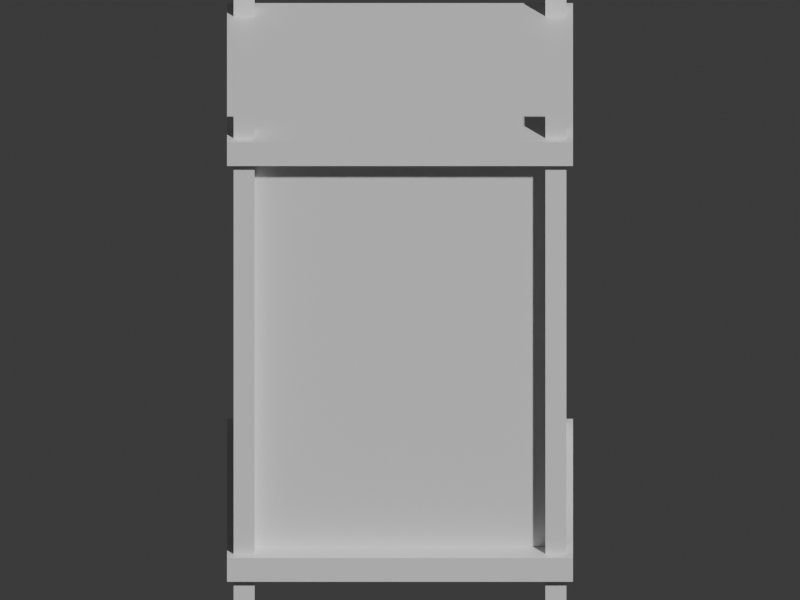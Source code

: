 # Source: home_andon.blend  (saved by Blender 5.2.45; exported with 4.5.12 LTS)
import bpy
from mathutils import Matrix  # noqa: F401  (used for matrix-valued properties, if any)

bpy.ops.wm.read_factory_settings(use_empty=True)
scene = bpy.context.scene
scene.name = 'Scene'

# ---- collections
col_collection = bpy.data.collections.new('Collection'); scene.collection.children.link(col_collection)

# ---- materials (node trees are filled in below, after node groups)
mat_paper = bpy.data.materials.new('paper')
mat_paper.diffuse_color = (0.92, 0.84, 0.65, 1.0)
mat_wood = bpy.data.materials.new('wood')
mat_wood.diffuse_color = (0.49, 0.27, 0.13, 1.0)
mat_wood2 = bpy.data.materials.new('wood2')
mat_wood2.diffuse_color = (0.7, 0.45, 0.22, 1.0)

# ---- material node trees
mat_paper.use_nodes = True; mat_paper.node_tree.nodes.clear()
_N = mat_paper.node_tree.nodes; _L = mat_paper.node_tree.links
n0 = _N.new('ShaderNodeBsdfPrincipled'); n0.name = 'Principled BSDF'; n0.location = (-200, 100)
n0.inputs[10].default_value = 0.005
n1 = _N.new('ShaderNodeOutputMaterial'); n1.name = 'Material Output'; n1.location = (200, 100)
_L.new(n0.outputs[0], n1.inputs[0])
n1.is_active_output = True
mat_wood.use_nodes = True; mat_wood.node_tree.nodes.clear()
_N = mat_wood.node_tree.nodes; _L = mat_wood.node_tree.links
n0 = _N.new('ShaderNodeBsdfPrincipled'); n0.name = 'Principled BSDF'; n0.location = (-200, 100)
n0.inputs[10].default_value = 0.005
n1 = _N.new('ShaderNodeOutputMaterial'); n1.name = 'Material Output'; n1.location = (200, 100)
_L.new(n0.outputs[0], n1.inputs[0])
n1.is_active_output = True
mat_wood2.use_nodes = True; mat_wood2.node_tree.nodes.clear()
_N = mat_wood2.node_tree.nodes; _L = mat_wood2.node_tree.links
n0 = _N.new('ShaderNodeBsdfPrincipled'); n0.name = 'Principled BSDF'; n0.location = (-200, 100)
n0.inputs[10].default_value = 0.005
n1 = _N.new('ShaderNodeOutputMaterial'); n1.name = 'Material Output'; n1.location = (200, 100)
_L.new(n0.outputs[0], n1.inputs[0])
n1.is_active_output = True

# ---- world
world_world = bpy.data.worlds.new('World'); scene.world = world_world
world_world.use_nodes = True; world_world.node_tree.nodes.clear()
_N = world_world.node_tree.nodes; _L = world_world.node_tree.links
n0 = _N.new('ShaderNodeOutputWorld'); n0.name = 'World Output'; n0.location = (200, 100)
n1 = _N.new('ShaderNodeBackground'); n1.name = 'Background'; n1.location = (-200, 100)
n1.inputs[0].default_value = (0.05088, 0.05088, 0.05088, 1.0)
_L.new(n1.outputs[0], n0.inputs[0])
n0.is_active_output = True
world_world.color = (0.05088, 0.05088, 0.05088)
world_world.sun_shadow_jitter_overblur = 0.0

# ---- cameras
cam_camera = bpy.data.cameras.new('Camera')
cam_camera.type = 'ORTHO'
cam_camera.ortho_scale = 2.45

# ---- meshes
me_cube = bpy.data.meshes.new('Cube')
me_cube.from_pydata([(-0.4, -0.335, -0.6), (-0.4, -0.335, 0.6), (-0.4, 0.335, -0.6), (-0.4, 0.335, 0.6), (0.4, -0.335, -0.6), (0.4, -0.335, 0.6), (0.4, 0.335, -0.6), (0.4, 0.335, 0.6)], [], [(0, 1, 3, 2), (2, 3, 7, 6), (6, 7, 5, 4), (4, 5, 1, 0), (2, 6, 4, 0), (7, 3, 1, 5)])
_uv = me_cube.uv_layers.new(name='UVMap')
_uv.uv.foreach_set('vector', [0.375, 0.0, 0.625, 0.0, 0.625, 0.25, 0.375, 0.25, 0.375, 0.25, 0.625, 0.25, 0.625, 0.5, 0.375, 0.5, 0.375, 0.5, 0.625, 0.5, 0.625, 0.75, 0.375, 0.75, 0.375, 0.75, 0.625, 0.75, 0.625, 1.0, 0.375, 1.0, 0.125, 0.5, 0.375, 0.5, 0.375, 0.75, 0.125, 0.75, 0.625, 0.5, 0.875, 0.5, 0.875, 0.75, 0.625, 0.75])
me_cube.materials.append(mat_paper)
me_cube.update()
me_cube_001 = bpy.data.meshes.new('Cube.001')
me_cube_001.from_pydata([(-0.0275, -0.0275, -0.73), (-0.0275, -0.0275, 0.73), (-0.0275, 0.0275, -0.73), (-0.0275, 0.0275, 0.73), (0.0275, -0.0275, -0.73), (0.0275, -0.0275, 0.73), (0.0275, 0.0275, -0.73), (0.0275, 0.0275, 0.73)], [], [(0, 1, 3, 2), (2, 3, 7, 6), (6, 7, 5, 4), (4, 5, 1, 0), (2, 6, 4, 0), (7, 3, 1, 5)])
_uv = me_cube_001.uv_layers.new(name='UVMap')
_uv.uv.foreach_set('vector', [0.375, 0.0, 0.625, 0.0, 0.625, 0.25, 0.375, 0.25, 0.375, 0.25, 0.625, 0.25, 0.625, 0.5, 0.375, 0.5, 0.375, 0.5, 0.625, 0.5, 0.625, 0.75, 0.375, 0.75, 0.375, 0.75, 0.625, 0.75, 0.625, 1.0, 0.375, 1.0, 0.125, 0.5, 0.375, 0.5, 0.375, 0.75, 0.125, 0.75, 0.625, 0.5, 0.875, 0.5, 0.875, 0.75, 0.625, 0.75])
me_cube_001.materials.append(mat_wood)
me_cube_001.update()
me_cube_002 = bpy.data.meshes.new('Cube.002')
me_cube_002.from_pydata([(-0.0275, -0.0275, -0.73), (-0.0275, -0.0275, 0.73), (-0.0275, 0.0275, -0.73), (-0.0275, 0.0275, 0.73), (0.0275, -0.0275, -0.73), (0.0275, -0.0275, 0.73), (0.0275, 0.0275, -0.73), (0.0275, 0.0275, 0.73)], [], [(0, 1, 3, 2), (2, 3, 7, 6), (6, 7, 5, 4), (4, 5, 1, 0), (2, 6, 4, 0), (7, 3, 1, 5)])
_uv = me_cube_002.uv_layers.new(name='UVMap')
_uv.uv.foreach_set('vector', [0.375, 0.0, 0.625, 0.0, 0.625, 0.25, 0.375, 0.25, 0.375, 0.25, 0.625, 0.25, 0.625, 0.5, 0.375, 0.5, 0.375, 0.5, 0.625, 0.5, 0.625, 0.75, 0.375, 0.75, 0.375, 0.75, 0.625, 0.75, 0.625, 1.0, 0.375, 1.0, 0.125, 0.5, 0.375, 0.5, 0.375, 0.75, 0.125, 0.75, 0.625, 0.5, 0.875, 0.5, 0.875, 0.75, 0.625, 0.75])
me_cube_002.materials.append(mat_wood)
me_cube_002.update()
me_cube_003 = bpy.data.meshes.new('Cube.003')
me_cube_003.from_pydata([(-0.0275, -0.0275, -0.73), (-0.0275, -0.0275, 0.73), (-0.0275, 0.0275, -0.73), (-0.0275, 0.0275, 0.73), (0.0275, -0.0275, -0.73), (0.0275, -0.0275, 0.73), (0.0275, 0.0275, -0.73), (0.0275, 0.0275, 0.73)], [], [(0, 1, 3, 2), (2, 3, 7, 6), (6, 7, 5, 4), (4, 5, 1, 0), (2, 6, 4, 0), (7, 3, 1, 5)])
_uv = me_cube_003.uv_layers.new(name='UVMap')
_uv.uv.foreach_set('vector', [0.375, 0.0, 0.625, 0.0, 0.625, 0.25, 0.375, 0.25, 0.375, 0.25, 0.625, 0.25, 0.625, 0.5, 0.375, 0.5, 0.375, 0.5, 0.625, 0.5, 0.625, 0.75, 0.375, 0.75, 0.375, 0.75, 0.625, 0.75, 0.625, 1.0, 0.375, 1.0, 0.125, 0.5, 0.375, 0.5, 0.375, 0.75, 0.125, 0.75, 0.625, 0.5, 0.875, 0.5, 0.875, 0.75, 0.625, 0.75])
me_cube_003.materials.append(mat_wood)
me_cube_003.update()
me_cube_004 = bpy.data.meshes.new('Cube.004')
me_cube_004.from_pydata([(-0.0275, -0.0275, -0.73), (-0.0275, -0.0275, 0.73), (-0.0275, 0.0275, -0.73), (-0.0275, 0.0275, 0.73), (0.0275, -0.0275, -0.73), (0.0275, -0.0275, 0.73), (0.0275, 0.0275, -0.73), (0.0275, 0.0275, 0.73)], [], [(0, 1, 3, 2), (2, 3, 7, 6), (6, 7, 5, 4), (4, 5, 1, 0), (2, 6, 4, 0), (7, 3, 1, 5)])
_uv = me_cube_004.uv_layers.new(name='UVMap')
_uv.uv.foreach_set('vector', [0.375, 0.0, 0.625, 0.0, 0.625, 0.25, 0.375, 0.25, 0.375, 0.25, 0.625, 0.25, 0.625, 0.5, 0.375, 0.5, 0.375, 0.5, 0.625, 0.5, 0.625, 0.75, 0.375, 0.75, 0.375, 0.75, 0.625, 0.75, 0.625, 1.0, 0.375, 1.0, 0.125, 0.5, 0.375, 0.5, 0.375, 0.75, 0.125, 0.75, 0.625, 0.5, 0.875, 0.5, 0.875, 0.75, 0.625, 0.75])
me_cube_004.materials.append(mat_wood)
me_cube_004.update()
me_cube_005 = bpy.data.meshes.new('Cube.005')
me_cube_005.from_pydata([(-0.455, -0.4, -0.035), (-0.455, -0.4, 0.035), (-0.455, 0.4, -0.035), (-0.455, 0.4, 0.035), (0.455, -0.4, -0.035), (0.455, -0.4, 0.035), (0.455, 0.4, -0.035), (0.455, 0.4, 0.035)], [], [(0, 1, 3, 2), (2, 3, 7, 6), (6, 7, 5, 4), (4, 5, 1, 0), (2, 6, 4, 0), (7, 3, 1, 5)])
_uv = me_cube_005.uv_layers.new(name='UVMap')
_uv.uv.foreach_set('vector', [0.375, 0.0, 0.625, 0.0, 0.625, 0.25, 0.375, 0.25, 0.375, 0.25, 0.625, 0.25, 0.625, 0.5, 0.375, 0.5, 0.375, 0.5, 0.625, 0.5, 0.625, 0.75, 0.375, 0.75, 0.375, 0.75, 0.625, 0.75, 0.625, 1.0, 0.375, 1.0, 0.125, 0.5, 0.375, 0.5, 0.375, 0.75, 0.125, 0.75, 0.625, 0.5, 0.875, 0.5, 0.875, 0.75, 0.625, 0.75])
me_cube_005.materials.append(mat_wood2)
me_cube_005.update()
me_cube_006 = bpy.data.meshes.new('Cube.006')
me_cube_006.from_pydata([(-0.455, -0.4, -0.035), (-0.455, -0.4, 0.035), (-0.455, 0.4, -0.035), (-0.455, 0.4, 0.035), (0.455, -0.4, -0.035), (0.455, -0.4, 0.035), (0.455, 0.4, -0.035), (0.455, 0.4, 0.035)], [], [(0, 1, 3, 2), (2, 3, 7, 6), (6, 7, 5, 4), (4, 5, 1, 0), (2, 6, 4, 0), (7, 3, 1, 5)])
_uv = me_cube_006.uv_layers.new(name='UVMap')
_uv.uv.foreach_set('vector', [0.375, 0.0, 0.625, 0.0, 0.625, 0.25, 0.375, 0.25, 0.375, 0.25, 0.625, 0.25, 0.625, 0.5, 0.375, 0.5, 0.375, 0.5, 0.625, 0.5, 0.625, 0.75, 0.375, 0.75, 0.375, 0.75, 0.625, 0.75, 0.625, 1.0, 0.375, 1.0, 0.125, 0.5, 0.375, 0.5, 0.375, 0.75, 0.125, 0.75, 0.625, 0.5, 0.875, 0.5, 0.875, 0.75, 0.625, 0.75])
me_cube_006.materials.append(mat_wood2)
me_cube_006.update()

# ---- objects
ob_andon_rice_paper = bpy.data.objects.new('Andon rice paper', me_cube)
ob_bamboo_post = bpy.data.objects.new('Bamboo post', me_cube_001)
ob_bamboo_post_001 = bpy.data.objects.new('Bamboo post.001', me_cube_002)
ob_bamboo_post_002 = bpy.data.objects.new('Bamboo post.002', me_cube_003)
ob_bamboo_post_003 = bpy.data.objects.new('Bamboo post.003', me_cube_004)
ob_frame = bpy.data.objects.new('Frame', me_cube_005)
ob_frame_001 = bpy.data.objects.new('Frame.001', me_cube_006)
ob_turntable_camera = bpy.data.objects.new('Turntable_Camera', cam_camera)

# ---- transforms, parenting, visibility, modifiers, constraints
ob_andon_rice_paper.location = (0.0, 0.0, 0.85)
ob_andon_rice_paper.scale = (1.164, 1.164, 1.164)
ob_bamboo_post.location = (-0.4774, -0.4075, 0.85)
ob_bamboo_post.scale = (1.164, 1.164, 1.164)
ob_bamboo_post_001.location = (-0.4774, 0.4075, 0.85)
ob_bamboo_post_001.scale = (1.164, 1.164, 1.164)
ob_bamboo_post_002.location = (0.4774, -0.4075, 0.85)
ob_bamboo_post_002.scale = (1.164, 1.164, 1.164)
ob_bamboo_post_003.location = (0.4774, 0.4075, 0.85)
ob_bamboo_post_003.scale = (1.164, 1.164, 1.164)
ob_frame.location = (0.0, 0.0, 0.1397)
ob_frame.scale = (1.164, 1.164, 1.164)
ob_frame_001.location = (0.0, 0.0, 1.572)
ob_frame_001.scale = (1.164, 1.164, 1.164)
ob_turntable_camera.location = (2.817e-16, -4.6, 3.2)
ob_turntable_camera.rotation_euler = (1.095, 3.154e-24, 6.123e-17)

# ---- collection membership
col_collection.objects.link(ob_andon_rice_paper)
col_collection.objects.link(ob_bamboo_post)
col_collection.objects.link(ob_bamboo_post_001)
col_collection.objects.link(ob_bamboo_post_002)
col_collection.objects.link(ob_bamboo_post_003)
col_collection.objects.link(ob_frame)
col_collection.objects.link(ob_frame_001)
col_collection.objects.link(ob_turntable_camera)

# ---- scene / render settings (as saved in the file)
scene.camera = ob_turntable_camera
scene.frame_start = 1; scene.frame_end = 144; scene.frame_set(1)
scene.render.engine = 'BLENDER_WORKBENCH'
scene.render.resolution_x = 400
scene.render.resolution_y = 300
scene.render.bake_bias = 0.0
scene.render.bake_samples = 0
scene.render.compositor_device = 'GPU'
scene.eevee.use_volume_custom_range = False
scene.eevee.fast_gi_thickness_near = 0.1
scene.eevee.fast_gi_thickness_far = 0.0
scene.eevee.ray_tracing_options.screen_trace_thickness = 0.1
bpy.context.view_layer.update()

# ---- added for rendering (the .blend has no usable light): sun
light_auto_sun = bpy.data.lights.new('AutoSun', 'SUN')
light_auto_sun.energy = 3.0
light_auto_sun.angle = 0.0523599
ob_auto_sun = bpy.data.objects.new('AutoSun', light_auto_sun)
scene.collection.objects.link(ob_auto_sun)
ob_auto_sun.rotation_euler = (0.872665, 0.174533, 0.523599)
bpy.context.view_layer.update()
